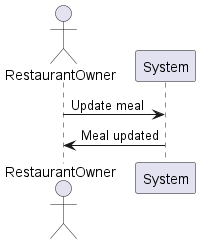

The diagram above was rendered by PlantUML. Its source (embedded in the PNG):
@startuml
actor RestaurantOwner
RestaurantOwner -> System: Update meal
System -> RestaurantOwner: Meal updated
@enduml